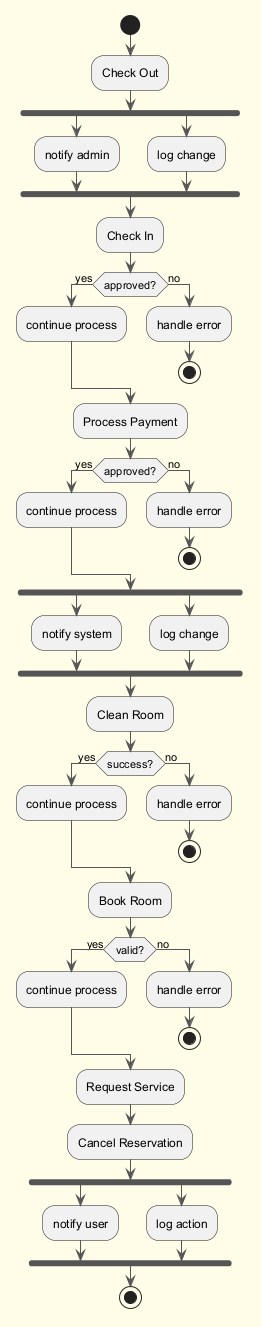

The diagram above was rendered by PlantUML. Its source (embedded in the PNG):
@startuml
skinparam backgroundColor #FFFDE7
skinparam classBackgroundColor #FFF9C4
skinparam classBorderColor #F57F17
skinparam ArrowColor #555555
start
:Check Out;
fork
:notify admin;
fork again
:log change;
end fork
:Check In;
if (approved?) then (yes)
:continue process;
else (no)
:handle error;
stop
endif
:Process Payment;
if (approved?) then (yes)
:continue process;
else (no)
:handle error;
stop
endif
fork
:notify system;
fork again
:log change;
end fork
:Clean Room;
if (success?) then (yes)
:continue process;
else (no)
:handle error;
stop
endif
:Book Room;
if (valid?) then (yes)
:continue process;
else (no)
:handle error;
stop
endif
:Request Service;
:Cancel Reservation;
fork
:notify user;
fork again
:log action;
end fork
stop
@enduml